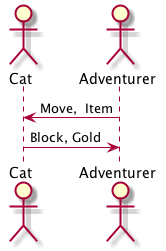

The diagram above was rendered by PlantUML. Its source (embedded in the PNG):
@startuml
actor Cat
actor Adventurer
Adventurer -> Cat: Move,  Item
Cat -> Adventurer: Block, Gold

@enduml